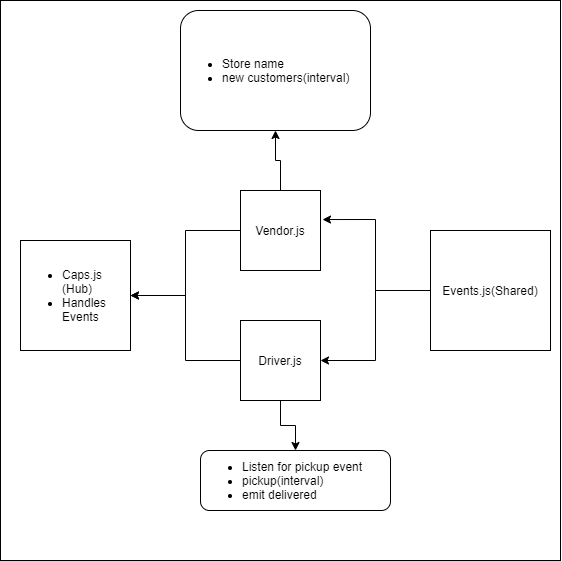

The diagram above was exported from draw.io. Its source (the exported page's mxGraphModel, read from the mxfile embedded in the PNG):
<mxGraphModel dx="1437" dy="1903" grid="1" gridSize="10" guides="1" tooltips="1" connect="1" arrows="1" fold="1" page="1" pageScale="1" pageWidth="850" pageHeight="1100" math="0" shadow="0">
  <root>
    <mxCell id="0" />
    <mxCell id="1" parent="0" />
    <mxCell id="Kiv2G04YxMBZPZJdYsWZ-13" value="" style="whiteSpace=wrap;html=1;aspect=fixed;" vertex="1" parent="1">
      <mxGeometry x="170" y="-580" width="560" height="560" as="geometry" />
    </mxCell>
    <mxCell id="Kiv2G04YxMBZPZJdYsWZ-7" style="edgeStyle=orthogonalEdgeStyle;rounded=0;orthogonalLoop=1;jettySize=auto;html=1;entryX=1;entryY=0.5;entryDx=0;entryDy=0;" edge="1" parent="1" source="Kiv2G04YxMBZPZJdYsWZ-1" target="Kiv2G04YxMBZPZJdYsWZ-3">
      <mxGeometry relative="1" as="geometry" />
    </mxCell>
    <mxCell id="Kiv2G04YxMBZPZJdYsWZ-9" style="edgeStyle=orthogonalEdgeStyle;rounded=0;orthogonalLoop=1;jettySize=auto;html=1;" edge="1" parent="1" source="Kiv2G04YxMBZPZJdYsWZ-1" target="Kiv2G04YxMBZPZJdYsWZ-10">
      <mxGeometry relative="1" as="geometry">
        <mxPoint x="450" y="-440" as="targetPoint" />
      </mxGeometry>
    </mxCell>
    <mxCell id="Kiv2G04YxMBZPZJdYsWZ-1" value="Vendor.js" style="whiteSpace=wrap;html=1;aspect=fixed;" vertex="1" parent="1">
      <mxGeometry x="410" y="-390" width="80" height="80" as="geometry" />
    </mxCell>
    <mxCell id="Kiv2G04YxMBZPZJdYsWZ-8" style="edgeStyle=orthogonalEdgeStyle;rounded=0;orthogonalLoop=1;jettySize=auto;html=1;entryX=1;entryY=0.5;entryDx=0;entryDy=0;" edge="1" parent="1" source="Kiv2G04YxMBZPZJdYsWZ-2" target="Kiv2G04YxMBZPZJdYsWZ-3">
      <mxGeometry relative="1" as="geometry" />
    </mxCell>
    <mxCell id="Kiv2G04YxMBZPZJdYsWZ-11" style="edgeStyle=orthogonalEdgeStyle;rounded=0;orthogonalLoop=1;jettySize=auto;html=1;" edge="1" parent="1" source="Kiv2G04YxMBZPZJdYsWZ-2" target="Kiv2G04YxMBZPZJdYsWZ-12">
      <mxGeometry relative="1" as="geometry">
        <mxPoint x="450" y="-130" as="targetPoint" />
      </mxGeometry>
    </mxCell>
    <mxCell id="Kiv2G04YxMBZPZJdYsWZ-2" value="Driver.js" style="whiteSpace=wrap;html=1;aspect=fixed;" vertex="1" parent="1">
      <mxGeometry x="410" y="-260" width="80" height="80" as="geometry" />
    </mxCell>
    <mxCell id="Kiv2G04YxMBZPZJdYsWZ-3" value="&lt;ul&gt;&lt;li&gt;Caps.js (Hub)&lt;/li&gt;&lt;li&gt;Handles Events&lt;/li&gt;&lt;/ul&gt;" style="whiteSpace=wrap;html=1;aspect=fixed;align=left;" vertex="1" parent="1">
      <mxGeometry x="190" y="-340" width="110" height="110" as="geometry" />
    </mxCell>
    <mxCell id="Kiv2G04YxMBZPZJdYsWZ-5" style="edgeStyle=orthogonalEdgeStyle;rounded=0;orthogonalLoop=1;jettySize=auto;html=1;entryX=1.025;entryY=0.363;entryDx=0;entryDy=0;entryPerimeter=0;" edge="1" parent="1" source="Kiv2G04YxMBZPZJdYsWZ-4" target="Kiv2G04YxMBZPZJdYsWZ-1">
      <mxGeometry relative="1" as="geometry" />
    </mxCell>
    <mxCell id="Kiv2G04YxMBZPZJdYsWZ-6" style="edgeStyle=orthogonalEdgeStyle;rounded=0;orthogonalLoop=1;jettySize=auto;html=1;" edge="1" parent="1" source="Kiv2G04YxMBZPZJdYsWZ-4" target="Kiv2G04YxMBZPZJdYsWZ-2">
      <mxGeometry relative="1" as="geometry" />
    </mxCell>
    <mxCell id="Kiv2G04YxMBZPZJdYsWZ-4" value="Events.js(Shared)" style="whiteSpace=wrap;html=1;aspect=fixed;" vertex="1" parent="1">
      <mxGeometry x="600" y="-350" width="120" height="120" as="geometry" />
    </mxCell>
    <mxCell id="Kiv2G04YxMBZPZJdYsWZ-10" value="&lt;ul&gt;&lt;li&gt;Store name&lt;/li&gt;&lt;li&gt;new customers(interval)&lt;/li&gt;&lt;/ul&gt;" style="rounded=1;whiteSpace=wrap;html=1;align=left;" vertex="1" parent="1">
      <mxGeometry x="350" y="-570" width="190" height="120" as="geometry" />
    </mxCell>
    <mxCell id="Kiv2G04YxMBZPZJdYsWZ-12" value="&lt;ul&gt;&lt;li&gt;Listen for pickup event&lt;/li&gt;&lt;li&gt;pickup(interval)&lt;/li&gt;&lt;li&gt;emit delivered&lt;/li&gt;&lt;/ul&gt;" style="rounded=1;whiteSpace=wrap;html=1;align=left;" vertex="1" parent="1">
      <mxGeometry x="370" y="-130" width="190" height="60" as="geometry" />
    </mxCell>
  </root>
</mxGraphModel>